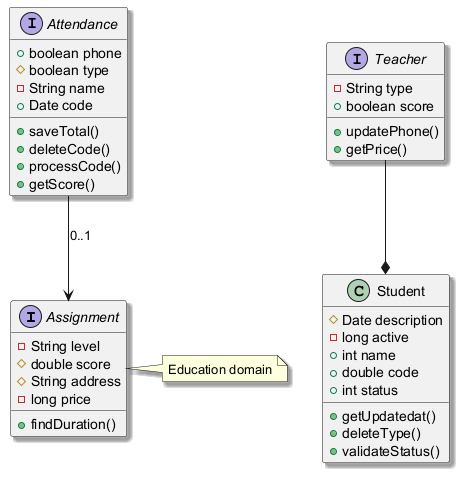

The diagram above was rendered by PlantUML. Its source (embedded in the PNG):
@startuml
skinparam shadowing true
interface Assignment {
  -String level
  #double score
  #String address
  -long price
  +findDuration()
}
interface Attendance {
  +boolean phone
  #boolean type
  -String name
  +Date code
  +saveTotal()
  +deleteCode()
  +processCode()
  +getScore()
}
interface Teacher {
  -String type
  +boolean score
  +updatePhone()
  +getPrice()
}
class Student {
  #Date description
  -long active
  +int name
  +double code
  +int status
  +getUpdatedat()
  +deleteType()
  +validateStatus()
}
Teacher --* Student
Attendance --> Assignment : "0..1"
note right of Assignment : Education domain
@enduml